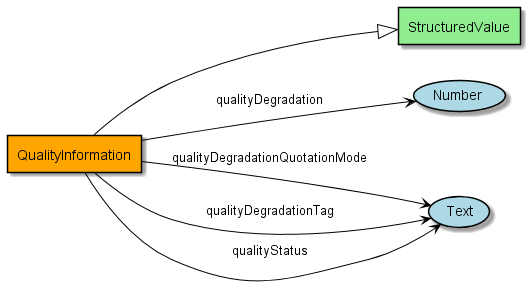

The diagram above was rendered by PlantUML. Its source (embedded in the PNG):
@startuml
!include include.iuml
Class QualityInformation #orange
Class StructuredValue
QualityInformation --|> StructuredValue
Class QualityInformation #orange
QualityInformation --> (Number) : "qualityDegradation"
Class QualityInformation #orange
QualityInformation --> (Text) : "qualityDegradationQuotationMode"
Class QualityInformation #orange
QualityInformation --> (Text) : "qualityDegradationTag"
Class QualityInformation #orange
QualityInformation --> (Text) : "qualityStatus"
@enduml